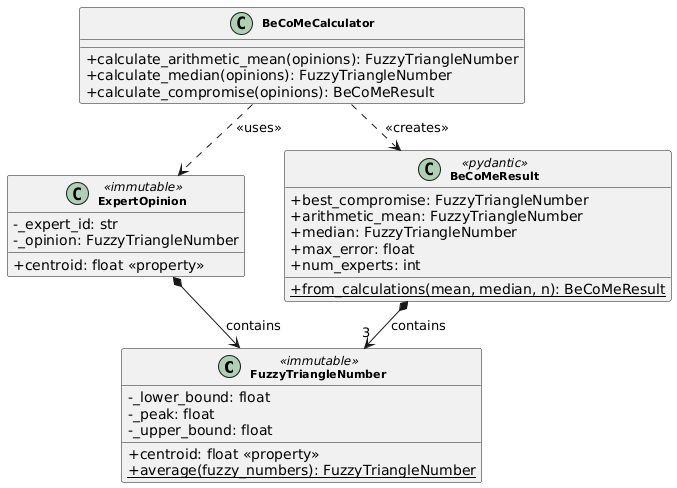

The diagram above was rendered by PlantUML. Its source (embedded in the PNG):
@startuml
' Style configuration
skinparam classAttributeIconSize 0
skinparam classFontSize 11
skinparam classFontStyle bold
skinparam backgroundColor #FFFFFF
skinparam shadowing false
skinparam nodesep 40
skinparam ranksep 30

' Layout
top to bottom direction

' ==================== CORE CLASSES ====================

class FuzzyTriangleNumber <<immutable>> {
    - _lower_bound: float
    - _peak: float
    - _upper_bound: float
    __
    + centroid: float <<property>>
    + {static} average(fuzzy_numbers): FuzzyTriangleNumber
}

class ExpertOpinion <<immutable>> {
    - _expert_id: str
    - _opinion: FuzzyTriangleNumber
    __
    + centroid: float <<property>>
}

class BeCoMeCalculator {
    + calculate_arithmetic_mean(opinions): FuzzyTriangleNumber
    + calculate_median(opinions): FuzzyTriangleNumber
    + calculate_compromise(opinions): BeCoMeResult
}

class BeCoMeResult <<pydantic>> {
    + best_compromise: FuzzyTriangleNumber
    + arithmetic_mean: FuzzyTriangleNumber
    + median: FuzzyTriangleNumber
    + max_error: float
    + num_experts: int
    __
    + {static} from_calculations(mean, median, n): BeCoMeResult
}

' ==================== RELATIONSHIPS ====================

ExpertOpinion *--> FuzzyTriangleNumber : contains
BeCoMeResult *--> "3" FuzzyTriangleNumber : contains
BeCoMeCalculator ..> ExpertOpinion : <<uses>>
BeCoMeCalculator ..> BeCoMeResult : <<creates>>
@enduml